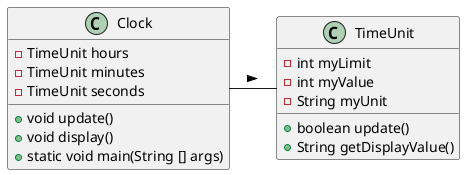

The diagram above was rendered by PlantUML. Its source (embedded in the PNG):
@startuml
class Clock {
-TimeUnit hours
-TimeUnit minutes
-TimeUnit seconds
+void update()
+void display()
+static void main(String [] args)
}

class TimeUnit {
-int myLimit
-int myValue
-String myUnit

+boolean update()
+String getDisplayValue()
}

Clock - TimeUnit : >
@enduml